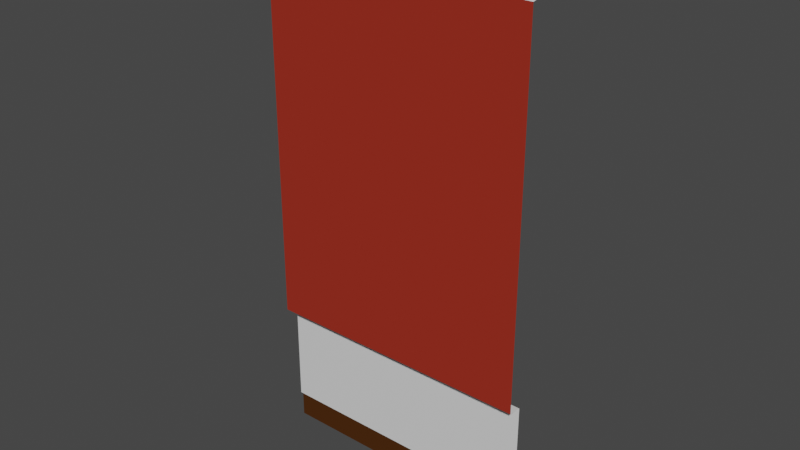 # Source: Bar_Wall.blend  (saved by Blender 3.0.42; exported with 4.5.12 LTS)
import bpy
from mathutils import Matrix  # noqa: F401  (used for matrix-valued properties, if any)

bpy.ops.wm.read_factory_settings(use_empty=True)
scene = bpy.context.scene
scene.name = 'Scene'

# ---- collections
col_collection = bpy.data.collections.new('Collection'); scene.collection.children.link(col_collection)

# ---- materials (node trees are filled in below, after node groups)
mat_wood = bpy.data.materials.new('Wood')
mat_wood.alpha_threshold = 0.0
mat_wood.use_transparent_shadow = False
mat_wood.line_color = (0.0, 0.0, 0.0, 1.0)
mat_brick = bpy.data.materials.new('Brick')
mat_brick.use_transparent_shadow = False
mat_concrete = bpy.data.materials.new('Concrete')
mat_concrete.use_transparent_shadow = False
mat_trim = bpy.data.materials.new('Trim')
mat_trim.use_transparent_shadow = False

# ---- material node trees
mat_wood.use_nodes = True; mat_wood.node_tree.nodes.clear()
_N = mat_wood.node_tree.nodes; _L = mat_wood.node_tree.links
n0 = _N.new('ShaderNodeOutputMaterial'); n0.name = 'Material Output'; n0.location = (300, 300)
n1 = _N.new('ShaderNodeBsdfPrincipled'); n1.name = 'Principled BSDF'; n1.location = (10, 300)
n1.distribution = 'GGX'
n1.subsurface_method = 'RANDOM_WALK_SKIN'
n1.inputs[0].default_value = (0.06997, 0.02049, 0.0, 1.0)
n1.inputs[2].default_value = 0.4
n1.inputs[3].default_value = 1.45
n1.inputs[27].default_value = (0.0, 0.0, 0.0, 1.0)
n1.inputs[28].default_value = 1.0
_L.new(n1.outputs[0], n0.inputs[0])
n0.is_active_output = True
mat_brick.use_nodes = True; mat_brick.node_tree.nodes.clear()
_N = mat_brick.node_tree.nodes; _L = mat_brick.node_tree.links
n0 = _N.new('ShaderNodeBsdfPrincipled'); n0.name = 'Principled BSDF'; n0.location = (10, 300)
n0.distribution = 'GGX'
n0.subsurface_method = 'RANDOM_WALK_SKIN'
n0.inputs[0].default_value = (0.3424, 0.02576, 0.01186, 1.0)
n0.inputs[3].default_value = 1.45
n0.inputs[27].default_value = (0.0, 0.0, 0.0, 1.0)
n0.inputs[28].default_value = 1.0
n1 = _N.new('ShaderNodeOutputMaterial'); n1.name = 'Material Output'; n1.location = (300, 300)
_L.new(n0.outputs[0], n1.inputs[0])
n1.is_active_output = True
mat_concrete.use_nodes = True; mat_concrete.node_tree.nodes.clear()
_N = mat_concrete.node_tree.nodes; _L = mat_concrete.node_tree.links
n0 = _N.new('ShaderNodeBsdfPrincipled'); n0.name = 'Principled BSDF'; n0.location = (10, 300)
n0.distribution = 'GGX'
n0.subsurface_method = 'RANDOM_WALK_SKIN'
n0.inputs[3].default_value = 1.45
n0.inputs[27].default_value = (0.0, 0.0, 0.0, 1.0)
n0.inputs[28].default_value = 1.0
n1 = _N.new('ShaderNodeOutputMaterial'); n1.name = 'Material Output'; n1.location = (300, 300)
_L.new(n0.outputs[0], n1.inputs[0])
n1.is_active_output = True
mat_trim.use_nodes = True; mat_trim.node_tree.nodes.clear()
_N = mat_trim.node_tree.nodes; _L = mat_trim.node_tree.links
n0 = _N.new('ShaderNodeBsdfPrincipled'); n0.name = 'Principled BSDF'; n0.location = (10, 300)
n0.distribution = 'GGX'
n0.subsurface_method = 'RANDOM_WALK_SKIN'
n0.inputs[3].default_value = 1.45
n0.inputs[27].default_value = (0.0, 0.0, 0.0, 1.0)
n0.inputs[28].default_value = 1.0
n1 = _N.new('ShaderNodeOutputMaterial'); n1.name = 'Material Output'; n1.location = (300, 300)
_L.new(n0.outputs[0], n1.inputs[0])
n1.is_active_output = True

# ---- world
world_world = bpy.data.worlds.new('World'); scene.world = world_world
world_world.use_nodes = True; world_world.node_tree.nodes.clear()
_N = world_world.node_tree.nodes; _L = world_world.node_tree.links
n0 = _N.new('ShaderNodeOutputWorld'); n0.name = 'World Output'; n0.location = (300, 300)
n1 = _N.new('ShaderNodeBackground'); n1.name = 'Background'; n1.location = (10, 300)
n1.inputs[0].default_value = (0.05088, 0.05088, 0.05088, 1.0)
_L.new(n1.outputs[0], n0.inputs[0])
n0.is_active_output = True
world_world.color = (0.05088, 0.05088, 0.05088)
world_world.use_sun_shadow = False
world_world.sun_shadow_jitter_overblur = 0.0

# ---- meshes
me_cube = bpy.data.meshes.new('Cube')
me_cube.from_pydata([(-1.0, 1.49e-08, 3.79), (1.0, 1.49e-08, 3.79), (1.0, 0.0, 1.0), (-1.0, 0.0, 1.0), (-1.0, 0.0, 0.21), (1.0, 0.0, 0.21), (-1.0, 0.02, 0.0), (1.0, 0.02, 0.0), (-1.0, 0.02, 0.2), (1.0, 0.02, 0.2), (-1.0, -0.1, 1.01), (1.0, -0.1, 1.01), (1.0, 0.1, 4.0), (-1.0, 0.1, 4.0), (1.0, -0.05, 3.7), (-1.0, -0.05, 3.7), (1.0, 0.05, 3.8), (-1.0, 0.05, 3.8), (1.0, -0.1, 3.69), (-1.0, -0.1, 3.69)], [], [(9, 7, 6, 8), (2, 3, 10, 11), (4, 5, 9, 8), (15, 14, 18, 19), (16, 1, 0, 17), (1, 14, 15, 0), (12, 16, 17, 13), (3, 2, 5, 4), (19, 18, 11, 10)])
me_cube.polygons.foreach_set('material_index', [0, 2, 0, 3, 3, 3, 3, 2, 1])
_uv = me_cube.uv_layers.new(name='UVMap')
_uv.uv.foreach_set('vector', [1.0, 0.2036, 1.0, 0.2937, 0.0, 0.2937, 0.0, 0.2036, 6.707e-05, 0.4, 0.9999, 0.4, 0.9999, 0.45, 6.707e-05, 0.45, 0.0, 0.1946, 1.0, 0.1946, 1.0, 0.2036, 0.0, 0.2036, 7.11e-05, 0.1658, 1.0, 0.1658, 1.0, 0.1883, 7.104e-05, 0.1883, 1.0, 0.09291, 1.0, 0.1154, 7.11e-05, 0.1154, 7.11e-05, 0.09291, 1.0, 0.1154, 1.0, 0.1658, 7.11e-05, 0.1658, 7.11e-05, 0.1154, 1.0, 7.104e-05, 1.0, 0.09291, 7.11e-05, 0.09291, 7.11e-05, 7.137e-05, 0.9999, 0.4, 6.707e-05, 0.4, 6.71e-05, 6.707e-05, 0.9999, 6.716e-05, 8.61e-05, 1.0, 1.0, 1.0, 1.0, 8.941e-08, 8.605e-05, -8.941e-08])
me_cube.materials.append(mat_wood)
me_cube.materials.append(mat_brick)
me_cube.materials.append(mat_concrete)
me_cube.materials.append(mat_trim)
me_cube.use_remesh_preserve_volume = False
me_cube.use_remesh_preserve_attributes = False
me_cube.use_mirror_vertex_groups = False
me_cube.update()

# ---- objects
ob_cube = bpy.data.objects.new('Cube', me_cube)

# ---- transforms, parenting, visibility, modifiers, constraints
ob_cube.location = (0.0, 0.0, 0.0)
ob_cube.lock_rotations_4d = False
ob_cube.empty_display_type = 'ARROWS'
ob_cube.lineart.crease_threshold = 0.0

# ---- collection membership
col_collection.objects.link(ob_cube)

# ---- scene / render settings (as saved in the file)
scene.frame_start = 1; scene.frame_end = 250; scene.frame_set(1)
scene.render.engine = 'BLENDER_EEVEE_NEXT'
scene.cycles.sampling_pattern = 'TABULATED_SOBOL'
scene.cycles.use_light_tree = False
scene.view_settings.view_transform = 'Filmic'
bpy.context.view_layer.update()

# ---- added for rendering (the .blend has no active camera and no usable light): camera, sun
cam_auto = bpy.data.cameras.new('AutoCamera')
cam_auto.lens = 50.0
cam_auto.sensor_width = 36.0
cam_auto.clip_end = 1000.0
ob_auto_camera = bpy.data.objects.new('AutoCamera', cam_auto)
scene.collection.objects.link(ob_auto_camera)
ob_auto_camera.location = (4.14187, -4.97024, 5.31349)
ob_auto_camera.rotation_euler = (1.09748, -7.21219e-08, 0.694738)
scene.camera = ob_auto_camera
light_auto_sun = bpy.data.lights.new('AutoSun', 'SUN')
light_auto_sun.energy = 3.0
light_auto_sun.angle = 0.0523599
ob_auto_sun = bpy.data.objects.new('AutoSun', light_auto_sun)
scene.collection.objects.link(ob_auto_sun)
ob_auto_sun.rotation_euler = (0.872665, 0.174533, 0.523599)
bpy.context.view_layer.update()

